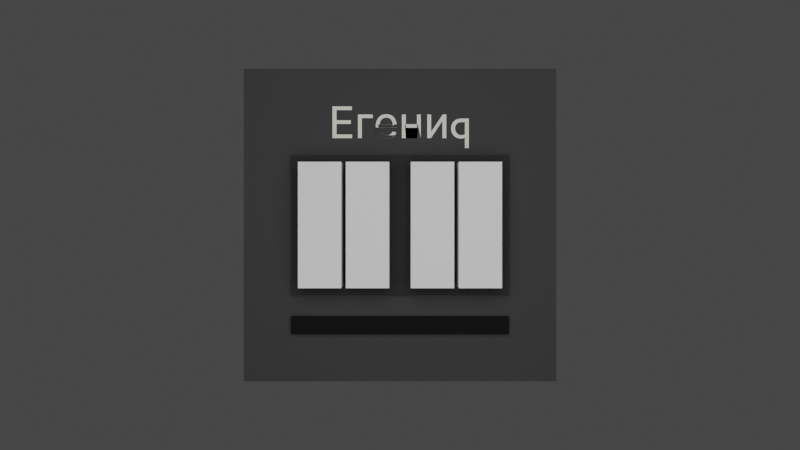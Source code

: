 # Source: watchface.blend  (saved by Blender 2.80.75; exported with 4.5.12 LTS)
import bpy
from mathutils import Matrix  # noqa: F401  (used for matrix-valued properties, if any)

bpy.ops.wm.read_factory_settings(use_empty=True)
scene = bpy.context.scene
scene.name = 'Scene'

# ---- collections
col_collection = bpy.data.collections.new('Collection'); scene.collection.children.link(col_collection)
col_collection_3 = bpy.data.collections.new('Collection 3'); scene.collection.children.link(col_collection_3)

# ---- materials (node trees are filled in below, after node groups)
mat_material_004 = bpy.data.materials.new('Material.004')
mat_material_004.use_transparent_shadow = False
mat_material_001 = bpy.data.materials.new('Material.001')
mat_material_001.use_transparent_shadow = False
mat_material_002 = bpy.data.materials.new('Material.002')
mat_material_002.use_transparent_shadow = False
mat_material_003 = bpy.data.materials.new('Material.003')
mat_material_003.use_transparent_shadow = False

# ---- material node trees
mat_material_004.use_nodes = True; mat_material_004.node_tree.nodes.clear()
_N = mat_material_004.node_tree.nodes; _L = mat_material_004.node_tree.links
n0 = _N.new('ShaderNodeOutputMaterial'); n0.name = 'Material Output'; n0.location = (300, 300)
n1 = _N.new('ShaderNodeBsdfDiffuse'); n1.name = 'Diffuse BSDF'; n1.location = (10, 300)
n1.inputs[0].default_value = (0.034, 0.034, 0.034, 1.0)
n1.inputs[1].default_value = 0.5
_L.new(n1.outputs[0], n0.inputs[0])
n0.is_active_output = True
mat_material_001.use_nodes = True; mat_material_001.node_tree.nodes.clear()
_N = mat_material_001.node_tree.nodes; _L = mat_material_001.node_tree.links
n0 = _N.new('ShaderNodeMixShader'); n0.name = 'Mix Shader'; n0.location = (59, 302)
n1 = _N.new('ShaderNodeFresnel'); n1.name = 'Fresnel'; n1.location = (-155, 410)
n1.inputs[0].default_value = 1.45
n2 = _N.new('ShaderNodeBsdfDiffuse'); n2.name = 'Diffuse BSDF'; n2.location = (-173, 288)
n2.inputs[0].default_value = (0.02162, 0.02162, 0.02162, 1.0)
n2.inputs[1].default_value = 0.4538
n3 = _N.new('ShaderNodeBsdfAnisotropic'); n3.name = 'Glossy BSDF'; n3.location = (-220, 143)
n3.distribution = 'GGX'
n3.inputs[1].default_value = 0.6538
n4 = _N.new('ShaderNodeOutputMaterial'); n4.name = 'Material Output'; n4.location = (329, 297)
_L.new(n2.outputs[0], n0.inputs[1])
_L.new(n0.outputs[0], n4.inputs[0])
_L.new(n1.outputs[0], n0.inputs[0])
_L.new(n3.outputs[0], n0.inputs[2])
n4.is_active_output = True
mat_material_002.use_nodes = True; mat_material_002.node_tree.nodes.clear()
_N = mat_material_002.node_tree.nodes; _L = mat_material_002.node_tree.links
n0 = _N.new('ShaderNodeOutputMaterial'); n0.name = 'Material Output'; n0.location = (300, 300)
n1 = _N.new('ShaderNodeBsdfDiffuse'); n1.name = 'Diffuse BSDF'; n1.location = (10, 300)
n1.inputs[0].default_value = (0.7579, 0.8, 0.717, 1.0)
n1.inputs[1].default_value = 1.0
_L.new(n1.outputs[0], n0.inputs[0])
n0.is_active_output = True
mat_material_003.use_nodes = True; mat_material_003.node_tree.nodes.clear()
_N = mat_material_003.node_tree.nodes; _L = mat_material_003.node_tree.links
n0 = _N.new('ShaderNodeOutputMaterial'); n0.name = 'Material Output'; n0.location = (300, 300)
n1 = _N.new('ShaderNodeBsdfDiffuse'); n1.name = 'Diffuse BSDF'; n1.location = (10, 300)
n1.inputs[0].default_value = (0.01028, 0.01028, 0.01028, 1.0)
n1.inputs[1].default_value = 0.5
_L.new(n1.outputs[0], n0.inputs[0])
n0.is_active_output = True

# ---- world
world_world = bpy.data.worlds.new('World'); scene.world = world_world
world_world.use_nodes = True; world_world.node_tree.nodes.clear()
_N = world_world.node_tree.nodes; _L = world_world.node_tree.links
n0 = _N.new('ShaderNodeOutputWorld'); n0.name = 'World Output'; n0.location = (300, 300)
n1 = _N.new('ShaderNodeBackground'); n1.name = 'Background'; n1.location = (10, 300)
n1.inputs[0].default_value = (0.05088, 0.05088, 0.05088, 1.0)
_L.new(n1.outputs[0], n0.inputs[0])
n0.is_active_output = True
world_world.color = (0.05088, 0.05088, 0.05088)
world_world.use_sun_shadow = False
world_world.sun_shadow_jitter_overblur = 0.0

# ---- cameras
cam_camera = bpy.data.cameras.new('Camera')
cam_camera.clip_end = 100.0
cam_camera.ortho_scale = 7.314

# ---- lights
light_area = bpy.data.lights.new('Area', 'AREA')
light_area.transmission_factor = 0.0
light_area.energy = 7.854
light_area.shadow_soft_size = 1.0
light_area.shadow_maximum_resolution = 0.006
light_area.use_absolute_resolution = True
light_area.size = 1.0
light_area.size_y = 1.0
light_area_001 = bpy.data.lights.new('Area.001', 'AREA')
light_area_001.transmission_factor = 0.0
light_area_001.energy = 7.854
light_area_001.shadow_soft_size = 1.0
light_area_001.shadow_maximum_resolution = 0.006
light_area_001.use_absolute_resolution = True
light_area_001.size = 1.0
light_area_001.size_y = 1.0

# ---- meshes
me_cube = bpy.data.meshes.new('Cube')
me_cube.from_pydata([(-0.5, -0.5, -0.5), (-0.5, 0.5, -0.5), (0.5, -0.5, -0.5), (0.5, 0.5, -0.5), (-0.4796, -0.4796, 0.6283), (-0.5, -0.5, 0.49), (-0.4796, 0.4796, 0.6283), (-0.5, 0.5, 0.49), (0.4796, -0.4796, 0.6283), (0.5, -0.5, 0.49), (0.4796, 0.4796, 0.6283), (0.5, 0.5, 0.49), (-0.49, -0.49, 0.5513), (-0.49, 0.49, 0.5513), (0.49, 0.49, 0.5513), (0.49, -0.49, 0.5513)], [], [(10, 6, 4, 8), (3, 11, 9, 2), (0, 5, 7, 1), (1, 3, 2, 0), (1, 7, 11, 3), (12, 13, 7, 5), (13, 14, 11, 7), (14, 15, 9, 11), (15, 12, 5, 9), (2, 9, 5, 0), (4, 6, 13, 12), (6, 10, 14, 13), (10, 8, 15, 14), (8, 4, 12, 15)])
_uv = me_cube.uv_layers.new(name='UVMap')
_uv.uv.foreach_set('vector', [0.6301, 0.5051, 0.8699, 0.5051, 0.8699, 0.7449, 0.6301, 0.7449, 0.375, 0.5, 0.6225, 0.5, 0.6225, 0.75, 0.375, 0.75, 0.375, 0.0, 0.6225, 0.0, 0.6225, 0.25, 0.375, 0.25, 0.125, 0.5, 0.375, 0.5, 0.375, 0.75, 0.125, 0.75, 0.375, 0.25, 0.6225, 0.25, 0.6225, 0.5, 0.375, 0.5, 0.8725, 0.7475, 0.8725, 0.5025, 0.875, 0.5, 0.875, 0.75, 0.8725, 0.5025, 0.6275, 0.5025, 0.625, 0.5, 0.875, 0.5, 0.6275, 0.5025, 0.6275, 0.7475, 0.6225, 0.75, 0.6225, 0.5, 0.6275, 0.7475, 0.8725, 0.7475, 0.875, 0.75, 0.625, 0.75, 0.375, 0.75, 0.6225, 0.75, 0.6225, 1.0, 0.375, 1.0, 0.8699, 0.7449, 0.8699, 0.5051, 0.8725, 0.5025, 0.8725, 0.7475, 0.8699, 0.5051, 0.6301, 0.5051, 0.6275, 0.5025, 0.8725, 0.5025, 0.6301, 0.5051, 0.6301, 0.7449, 0.6275, 0.7475, 0.6275, 0.5025, 0.6301, 0.7449, 0.8699, 0.7449, 0.8725, 0.7475, 0.6275, 0.7475])
me_cube.materials.append(mat_material_004)
me_cube.use_remesh_preserve_volume = False
me_cube.use_remesh_preserve_attributes = False
me_cube.use_mirror_vertex_groups = False
me_cube.update()
me_plane = bpy.data.meshes.new('Plane')
me_plane.from_pydata([(-0.5, -0.5, 0.0), (0.5, -0.5, 0.0), (-0.5, 0.5, 0.0), (0.5, 0.5, 0.0)], [], [(0, 1, 3, 2)])
_uv = me_plane.uv_layers.new(name='UVMap')
_uv.uv.foreach_set('vector', [0.0, 0.0, 1.0, 0.0, 1.0, 1.0, 0.0, 1.0])
me_plane.materials.append(mat_material_001)
me_plane.use_remesh_preserve_volume = False
me_plane.use_remesh_preserve_attributes = False
me_plane.use_mirror_vertex_groups = False
me_plane.update()
me_cube_004 = bpy.data.meshes.new('Cube.004')
me_cube_004.from_pydata([(-0.5, -0.5, -0.5), (-0.5, -0.5, 0.5), (-0.5, 0.5, -0.5), (-0.5, 0.5, 0.5), (0.5, -0.5, -0.5), (0.5, -0.5, 0.5), (0.5, 0.5, -0.5), (0.5, 0.5, 0.5)], [], [(0, 1, 3, 2), (2, 3, 7, 6), (6, 7, 5, 4), (4, 5, 1, 0), (2, 6, 4, 0), (7, 3, 1, 5)])
_uv = me_cube_004.uv_layers.new(name='UVMap')
_uv.uv.foreach_set('vector', [0.375, 0.0, 0.625, 0.0, 0.625, 0.25, 0.375, 0.25, 0.375, 0.25, 0.625, 0.25, 0.625, 0.5, 0.375, 0.5, 0.375, 0.5, 0.625, 0.5, 0.625, 0.75, 0.375, 0.75, 0.375, 0.75, 0.625, 0.75, 0.625, 1.0, 0.375, 1.0, 0.125, 0.5, 0.375, 0.5, 0.375, 0.75, 0.125, 0.75, 0.625, 0.5, 0.875, 0.5, 0.875, 0.75, 0.625, 0.75])
me_cube_004.use_remesh_preserve_volume = False
me_cube_004.use_remesh_preserve_attributes = False
me_cube_004.use_mirror_vertex_groups = False
me_cube_004.update()
me_cube_005 = bpy.data.meshes.new('Cube.005')
me_cube_005.from_pydata([(-0.5, -0.5, -0.5), (-0.5, -0.5, 0.5), (-0.5, 0.5, -0.5), (-0.5, 0.5, 0.5), (0.5, -0.5, -0.5), (0.5, -0.5, 0.5), (0.5, 0.5, -0.5), (0.5, 0.5, 0.5)], [], [(0, 1, 3, 2), (2, 3, 7, 6), (6, 7, 5, 4), (4, 5, 1, 0), (2, 6, 4, 0), (7, 3, 1, 5)])
_uv = me_cube_005.uv_layers.new(name='UVMap')
_uv.uv.foreach_set('vector', [0.375, 0.0, 0.625, 0.0, 0.625, 0.25, 0.375, 0.25, 0.375, 0.25, 0.625, 0.25, 0.625, 0.5, 0.375, 0.5, 0.375, 0.5, 0.625, 0.5, 0.625, 0.75, 0.375, 0.75, 0.375, 0.75, 0.625, 0.75, 0.625, 1.0, 0.375, 1.0, 0.125, 0.5, 0.375, 0.5, 0.375, 0.75, 0.125, 0.75, 0.625, 0.5, 0.875, 0.5, 0.875, 0.75, 0.625, 0.75])
me_cube_005.use_remesh_preserve_volume = False
me_cube_005.use_remesh_preserve_attributes = False
me_cube_005.use_mirror_vertex_groups = False
me_cube_005.update()
me_cube_006 = bpy.data.meshes.new('Cube.006')
me_cube_006.from_pydata([(-0.5, -0.5, -0.5), (-0.5, -0.5, 0.5), (-0.5, 0.5, -0.5), (-0.5, 0.5, 0.5), (0.5, -0.5, -0.5), (0.5, -0.5, 0.5), (0.5, 0.5, -0.5), (0.5, 0.5, 0.5)], [], [(0, 1, 3, 2), (2, 3, 7, 6), (6, 7, 5, 4), (4, 5, 1, 0), (2, 6, 4, 0), (7, 3, 1, 5)])
_uv = me_cube_006.uv_layers.new(name='UVMap')
_uv.uv.foreach_set('vector', [0.375, 0.0, 0.625, 0.0, 0.625, 0.25, 0.375, 0.25, 0.375, 0.25, 0.625, 0.25, 0.625, 0.5, 0.375, 0.5, 0.375, 0.5, 0.625, 0.5, 0.625, 0.75, 0.375, 0.75, 0.375, 0.75, 0.625, 0.75, 0.625, 1.0, 0.375, 1.0, 0.125, 0.5, 0.375, 0.5, 0.375, 0.75, 0.125, 0.75, 0.625, 0.5, 0.875, 0.5, 0.875, 0.75, 0.625, 0.75])
me_cube_006.use_remesh_preserve_volume = False
me_cube_006.use_remesh_preserve_attributes = False
me_cube_006.use_mirror_vertex_groups = False
me_cube_006.update()
me_cube_007 = bpy.data.meshes.new('Cube.007')
me_cube_007.from_pydata([(-0.5, -0.5, -0.5), (-0.5, -0.5, 0.5), (-0.5, 0.5, -0.5), (-0.5, 0.5, 0.5), (0.5, -0.5, -0.5), (0.5, -0.5, 0.5), (0.5, 0.5, -0.5), (0.5, 0.5, 0.5)], [], [(0, 1, 3, 2), (2, 3, 7, 6), (6, 7, 5, 4), (4, 5, 1, 0), (2, 6, 4, 0), (7, 3, 1, 5)])
_uv = me_cube_007.uv_layers.new(name='UVMap')
_uv.uv.foreach_set('vector', [0.375, 0.0, 0.625, 0.0, 0.625, 0.25, 0.375, 0.25, 0.375, 0.25, 0.625, 0.25, 0.625, 0.5, 0.375, 0.5, 0.375, 0.5, 0.625, 0.5, 0.625, 0.75, 0.375, 0.75, 0.375, 0.75, 0.625, 0.75, 0.625, 1.0, 0.375, 1.0, 0.125, 0.5, 0.375, 0.5, 0.375, 0.75, 0.125, 0.75, 0.625, 0.5, 0.875, 0.5, 0.875, 0.75, 0.625, 0.75])
me_cube_007.use_remesh_preserve_volume = False
me_cube_007.use_remesh_preserve_attributes = False
me_cube_007.use_mirror_vertex_groups = False
me_cube_007.update()
me_cube_008 = bpy.data.meshes.new('Cube.008')
me_cube_008.from_pydata([(-0.5, -0.5, -0.5), (-0.5, 0.5, -0.5), (0.5, -0.5, -0.5), (0.5, 0.5, -0.5), (-0.4796, -0.4796, 0.6283), (-0.5, -0.5, 0.49), (-0.4796, 0.4796, 0.6283), (-0.5, 0.5, 0.49), (0.4796, -0.4796, 0.6283), (0.5, -0.5, 0.49), (0.4796, 0.4796, 0.6283), (0.5, 0.5, 0.49), (-0.49, -0.49, 0.5513), (-0.49, 0.49, 0.5513), (0.49, 0.49, 0.5513), (0.49, -0.49, 0.5513)], [], [(10, 6, 4, 8), (3, 11, 9, 2), (0, 5, 7, 1), (1, 3, 2, 0), (1, 7, 11, 3), (12, 13, 7, 5), (13, 14, 11, 7), (14, 15, 9, 11), (15, 12, 5, 9), (2, 9, 5, 0), (4, 6, 13, 12), (6, 10, 14, 13), (10, 8, 15, 14), (8, 4, 12, 15)])
_uv = me_cube_008.uv_layers.new(name='UVMap')
_uv.uv.foreach_set('vector', [0.6301, 0.5051, 0.8699, 0.5051, 0.8699, 0.7449, 0.6301, 0.7449, 0.375, 0.5, 0.6225, 0.5, 0.6225, 0.75, 0.375, 0.75, 0.375, 0.0, 0.6225, 0.0, 0.6225, 0.25, 0.375, 0.25, 0.125, 0.5, 0.375, 0.5, 0.375, 0.75, 0.125, 0.75, 0.375, 0.25, 0.6225, 0.25, 0.6225, 0.5, 0.375, 0.5, 0.8725, 0.7475, 0.8725, 0.5025, 0.875, 0.5, 0.875, 0.75, 0.8725, 0.5025, 0.6275, 0.5025, 0.625, 0.5, 0.875, 0.5, 0.6275, 0.5025, 0.6275, 0.7475, 0.6225, 0.75, 0.6225, 0.5, 0.6275, 0.7475, 0.8725, 0.7475, 0.875, 0.75, 0.625, 0.75, 0.375, 0.75, 0.6225, 0.75, 0.6225, 1.0, 0.375, 1.0, 0.8699, 0.7449, 0.8699, 0.5051, 0.8725, 0.5025, 0.8725, 0.7475, 0.8699, 0.5051, 0.6301, 0.5051, 0.6275, 0.5025, 0.8725, 0.5025, 0.6301, 0.5051, 0.6301, 0.7449, 0.6275, 0.7475, 0.6275, 0.5025, 0.6301, 0.7449, 0.8699, 0.7449, 0.8725, 0.7475, 0.6275, 0.7475])
me_cube_008.materials.append(mat_material_003)
me_cube_008.use_remesh_preserve_volume = False
me_cube_008.use_remesh_preserve_attributes = False
me_cube_008.use_mirror_vertex_groups = False
me_cube_008.update()

# ---- curves / text
txt_text_002 = bpy.data.curves.new('Text.002', 'FONT')
txt_text_002.dimensions = '2D'
txt_text_002.body = 'Егениq'
txt_text_002.materials.append(mat_material_002)
txt_text_002.use_path_clamp = True
txt_text_002.extrude = 0.002
txt_text_002.resolution_u = 1024
txt_text_002.align_x = 'CENTER'

# ---- objects
ob_beveltop = bpy.data.objects.new('BevelTop', me_cube)
ob_plane = bpy.data.objects.new('Plane', me_plane)
ob_digit1 = bpy.data.objects.new('Digit1', me_cube_004)
ob_digit4 = bpy.data.objects.new('Digit4', me_cube_005)
ob_digit2 = bpy.data.objects.new('Digit2', me_cube_006)
ob_digit3 = bpy.data.objects.new('Digit3', me_cube_007)
ob_text = bpy.data.objects.new('Text', txt_text_002)
ob_bevelbottom = bpy.data.objects.new('BevelBottom', me_cube_008)
ob_area = bpy.data.objects.new('Area', light_area)
ob_area_001 = bpy.data.objects.new('Area.001', light_area_001)
ob_camera = bpy.data.objects.new('Camera', cam_camera)

# ---- transforms, parenting, visibility, modifiers, constraints
ob_beveltop.location = (0.0, 0.0, 0.002635)
ob_beveltop.scale = (0.25, 0.16, 0.01)
ob_beveltop.lineart.crease_threshold = 0.0
ob_plane.location = (0.0, 0.0, 0.0)
ob_plane.scale = (0.36, 0.36, 1.0)
ob_plane.lineart.crease_threshold = 0.0
ob_digit1.location = (0.089, 0.0, 0.0)
ob_digit1.scale = (0.048, 0.14, 0.1)
ob_digit1.lineart.crease_threshold = 0.0
ob_digit4.location = (-0.089, 0.0, 0.0)
ob_digit4.scale = (0.048, 0.14, 0.1)
ob_digit4.lineart.crease_threshold = 0.0
ob_digit2.location = (0.036, 0.0, 0.0)
ob_digit2.scale = (0.048, 0.14, 0.1)
ob_digit2.lineart.crease_threshold = 0.0
ob_digit3.location = (-0.036, 0.0, 0.0)
ob_digit3.scale = (0.048, 0.14, 0.1)
ob_digit3.lineart.crease_threshold = 0.0
ob_text.location = (0.0, 0.1, 0.0)
ob_text.scale = (0.05, 0.05, 1.0)
ob_text.lineart.crease_threshold = 0.0
ob_bevelbottom.location = (0.0, -0.115, 0.0004055)
ob_bevelbottom.scale = (0.25, 0.02, 0.015)
ob_bevelbottom.lineart.crease_threshold = 0.0
ob_area.location = (-0.08214, 0.5656, 2.124)
ob_area.rotation_euler = (0.0, 0.1292, 0.0)
ob_area.lineart.crease_threshold = 0.0
ob_area_001.location = (0.0577, 0.007616, 1.125)
ob_area_001.rotation_euler = (0.0, 0.05236, 0.0)
ob_area_001.lineart.crease_threshold = 0.0
ob_camera.location = (0.0, 0.0, 1.28)
ob_camera.lock_rotations_4d = False
ob_camera.empty_display_type = 'ARROWS'
ob_camera.color = (0.0, 0.0, 0.0, 0.0)
ob_camera.display_type = 'WIRE'
ob_camera.lineart.crease_threshold = 0.0

# ---- collection membership
scene.collection.objects.link(ob_beveltop)
scene.collection.objects.link(ob_plane)
scene.collection.objects.link(ob_digit1)
scene.collection.objects.link(ob_digit4)
scene.collection.objects.link(ob_digit2)
scene.collection.objects.link(ob_digit3)
scene.collection.objects.link(ob_text)
scene.collection.objects.link(ob_bevelbottom)
scene.collection.objects.link(ob_area)
scene.collection.objects.link(ob_area_001)
col_collection.objects.link(ob_camera)

# ---- scene / render settings (as saved in the file)
scene.camera = ob_camera
scene.frame_start = 1; scene.frame_end = 250; scene.frame_set(1)
scene.render.engine = 'BLENDER_EEVEE_NEXT'
scene.cycles.use_denoising = False
scene.cycles.samples = 128
scene.cycles.sampling_pattern = 'TABULATED_SOBOL'
scene.cycles.use_adaptive_sampling = False
scene.cycles.use_light_tree = False
scene.view_settings.view_transform = 'Filmic'
bpy.context.view_layer.update()

